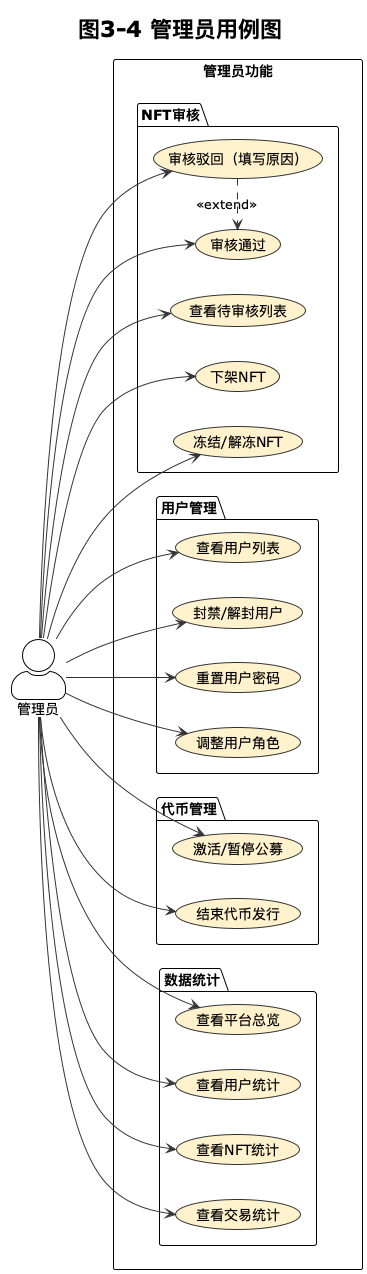

The diagram above was rendered by PlantUML. Its source (embedded in the PNG):
@startuml 3-04-admin-usecase
!theme plain
skinparam backgroundColor white
skinparam actorStyle awesome
skinparam usecase {
    BackgroundColor #FFF2CC
    BorderColor #333333
    ArrowColor #333333
}

title 图3-4 管理员用例图

left to right direction

actor "管理员" as admin

rectangle "管理员功能" {
    package "NFT审核" {
        usecase "查看待审核列表" as UC01
        usecase "审核通过" as UC02
        usecase "审核驳回（填写原因）" as UC03
        usecase "下架NFT" as UC04
        usecase "冻结/解冻NFT" as UC05
    }

    package "用户管理" {
        usecase "查看用户列表" as UC06
        usecase "封禁/解封用户" as UC07
        usecase "重置用户密码" as UC08
        usecase "调整用户角色" as UC09
    }

    package "代币管理" {
        usecase "激活/暂停公募" as UC10
        usecase "结束代币发行" as UC11
    }

    package "数据统计" {
        usecase "查看平台总览" as UC12
        usecase "查看用户统计" as UC13
        usecase "查看NFT统计" as UC14
        usecase "查看交易统计" as UC15
    }
}

admin --> UC01
admin --> UC02
admin --> UC03
admin --> UC04
admin --> UC05

admin --> UC06
admin --> UC07
admin --> UC08
admin --> UC09

admin --> UC10
admin --> UC11

admin --> UC12
admin --> UC13
admin --> UC14
admin --> UC15

UC03 .> UC02 : <<extend>>

@enduml